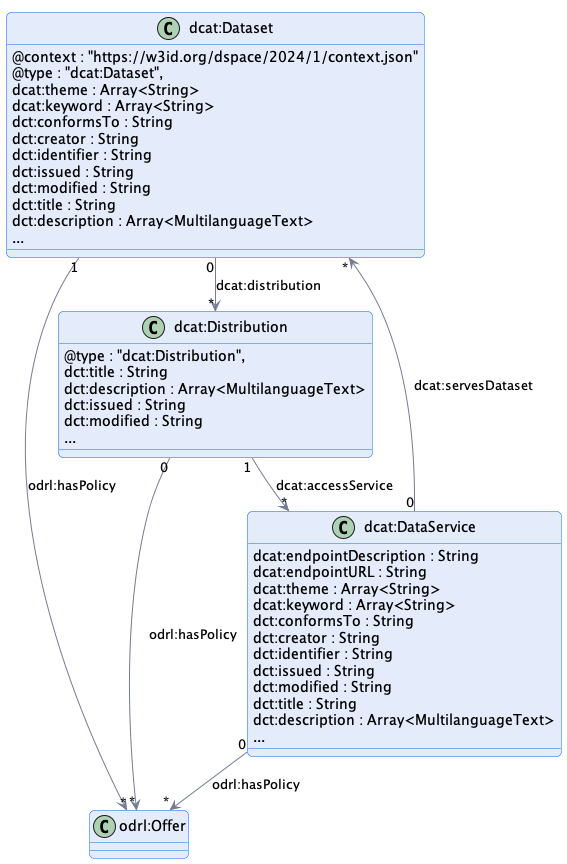

The diagram above was rendered by PlantUML. Its source (embedded in the PNG):
@startuml "dataset"
!pragma layout smetana

!include ../../../common/style/diagram.styles.puml

hide empty description

class dcat:Dataset {
    @context : "https://w3id.org/dspace/2024/1/context.json"
    @type : "dcat:Dataset",
    dcat:theme : Array<String>
    dcat:keyword : Array<String>
    dct:conformsTo : String
    dct:creator : String
    dct:identifier : String
    dct:issued : String
    dct:modified : String
    dct:title : String
    dct:description : Array<MultilanguageText>
    ...
}

class dcat:Distribution {
    @type : "dcat:Distribution",
    dct:title : String
    dct:description : Array<MultilanguageText>
    dct:issued : String
    dct:modified : String
    ...
}

"dcat:Distribution" "0" --> "*" "odrl:Offer" : "odrl:hasPolicy" 

"dcat:Distribution" "1" --> "*" "dcat:DataService" : "dcat:accessService"

"dcat:Dataset" "1" --> "*" "odrl:Offer" : "odrl:hasPolicy"

"dcat:Dataset" "0" --> "*" "dcat:Distribution" : "dcat:distribution"


class dcat:DataService {
    dcat:endpointDescription : String
    dcat:endpointURL : String
    dcat:theme : Array<String>
    dcat:keyword : Array<String>
    dct:conformsTo : String
    dct:creator : String
    dct:identifier : String
    dct:issued : String
    dct:modified : String
    dct:title : String
    dct:description : Array<MultilanguageText>
    ...
}

"dcat:DataService" "0" --> "*" "dcat:Dataset" : "dcat:servesDataset"

"dcat:DataService" "0" --> "*" "odrl:Offer" : "odrl:hasPolicy"

@enduml